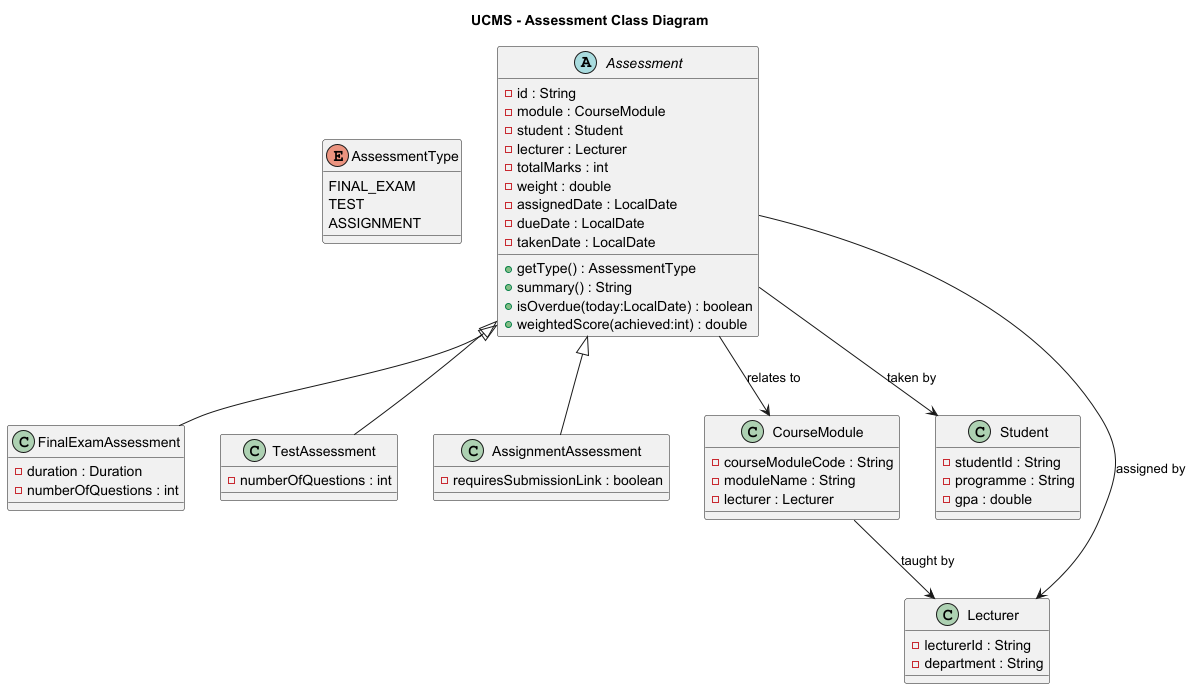

The diagram above was rendered by PlantUML. Its source (embedded in the PNG):
@startuml
title UCMS - Assessment Class Diagram

' ------------------ Core Classes ------------------

enum AssessmentType {
  FINAL_EXAM
  TEST
  ASSIGNMENT
}

abstract class Assessment {
  - id : String
  - module : CourseModule
  - student : Student
  - lecturer : Lecturer
  - totalMarks : int
  - weight : double
  - assignedDate : LocalDate
  - dueDate : LocalDate
  - takenDate : LocalDate
  + getType() : AssessmentType
  + summary() : String
  + isOverdue(today:LocalDate) : boolean
  + weightedScore(achieved:int) : double
}

class FinalExamAssessment {
  - duration : Duration
  - numberOfQuestions : int
}

class TestAssessment {
  - numberOfQuestions : int
}

class AssignmentAssessment {
  - requiresSubmissionLink : boolean
}

Assessment <|-- FinalExamAssessment
Assessment <|-- TestAssessment
Assessment <|-- AssignmentAssessment

' ------------------ Supporting Domain Classes ------------------

class CourseModule {
  - courseModuleCode : String
  - moduleName : String
  - lecturer : Lecturer
}

class Student {
  - studentId : String
  - programme : String
  - gpa : double
}

class Lecturer {
  - lecturerId : String
  - department : String
}

' ------------------ Relationships ------------------

Assessment --> CourseModule : relates to
Assessment --> Student : taken by
Assessment --> Lecturer : assigned by
CourseModule --> Lecturer : taught by

@enduml